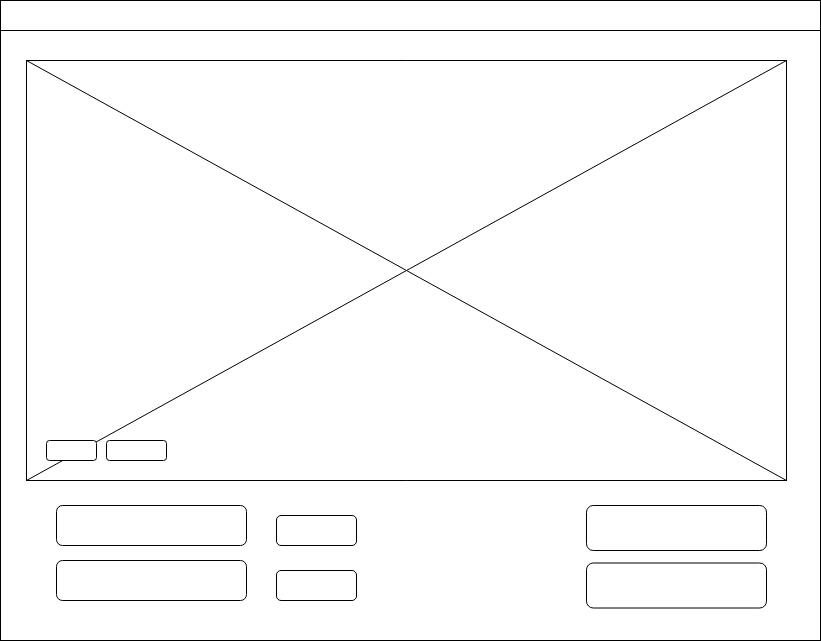

The diagram above was exported from draw.io. Its source (the exported page's mxGraphModel, read from the mxfile embedded in the PNG):
<mxGraphModel dx="1422" dy="729" grid="1" gridSize="10" guides="1" tooltips="1" connect="1" arrows="1" fold="1" page="1" pageScale="1" pageWidth="827" pageHeight="1169" math="0" shadow="0">
  <root>
    <mxCell id="0" />
    <mxCell id="1" parent="0" />
    <mxCell id="F5HHP4LyPalBIHJYGUuh-1" value="" style="rounded=0;whiteSpace=wrap;html=1;" parent="1" vertex="1">
      <mxGeometry x="4" y="70" width="820" height="610" as="geometry" />
    </mxCell>
    <mxCell id="F5HHP4LyPalBIHJYGUuh-5" value="" style="rounded=0;whiteSpace=wrap;html=1;" parent="1" vertex="1">
      <mxGeometry x="4" y="40" width="820" height="30" as="geometry" />
    </mxCell>
    <mxCell id="DTO6YBgsw5mpKirfrcrh-1" value="" style="rounded=0;whiteSpace=wrap;html=1;" parent="1" vertex="1">
      <mxGeometry x="30" y="100" width="760" height="420" as="geometry" />
    </mxCell>
    <mxCell id="DTO6YBgsw5mpKirfrcrh-2" value="" style="shape=collate;whiteSpace=wrap;html=1;" parent="1" vertex="1">
      <mxGeometry x="30" y="100" width="760" height="420" as="geometry" />
    </mxCell>
    <mxCell id="515mQU1Z-a5d2nyunZ7u-4" value="" style="rounded=1;whiteSpace=wrap;html=1;" parent="1" vertex="1">
      <mxGeometry x="60" y="545" width="190" height="40" as="geometry" />
    </mxCell>
    <mxCell id="515mQU1Z-a5d2nyunZ7u-5" value="" style="rounded=1;whiteSpace=wrap;html=1;" parent="1" vertex="1">
      <mxGeometry x="60" y="600" width="190" height="40" as="geometry" />
    </mxCell>
    <mxCell id="515mQU1Z-a5d2nyunZ7u-6" value="" style="rounded=1;whiteSpace=wrap;html=1;" parent="1" vertex="1">
      <mxGeometry x="590" y="545" width="180" height="45" as="geometry" />
    </mxCell>
    <mxCell id="kShTc_eOOcUuQRRbNauz-1" value="" style="rounded=1;whiteSpace=wrap;html=1;" parent="1" vertex="1">
      <mxGeometry x="280" y="610" width="80" height="30" as="geometry" />
    </mxCell>
    <mxCell id="kShTc_eOOcUuQRRbNauz-2" value="" style="rounded=1;whiteSpace=wrap;html=1;" parent="1" vertex="1">
      <mxGeometry x="280" y="555" width="80" height="30" as="geometry" />
    </mxCell>
    <mxCell id="kShTc_eOOcUuQRRbNauz-3" value="" style="rounded=1;whiteSpace=wrap;html=1;" parent="1" vertex="1">
      <mxGeometry x="590" y="602.5" width="180" height="45" as="geometry" />
    </mxCell>
    <mxCell id="kShTc_eOOcUuQRRbNauz-4" value="" style="rounded=1;whiteSpace=wrap;html=1;" parent="1" vertex="1">
      <mxGeometry x="50" y="480" width="50" height="20" as="geometry" />
    </mxCell>
    <mxCell id="kShTc_eOOcUuQRRbNauz-5" value="" style="rounded=1;whiteSpace=wrap;html=1;" parent="1" vertex="1">
      <mxGeometry x="110" y="480" width="60" height="20" as="geometry" />
    </mxCell>
  </root>
</mxGraphModel>